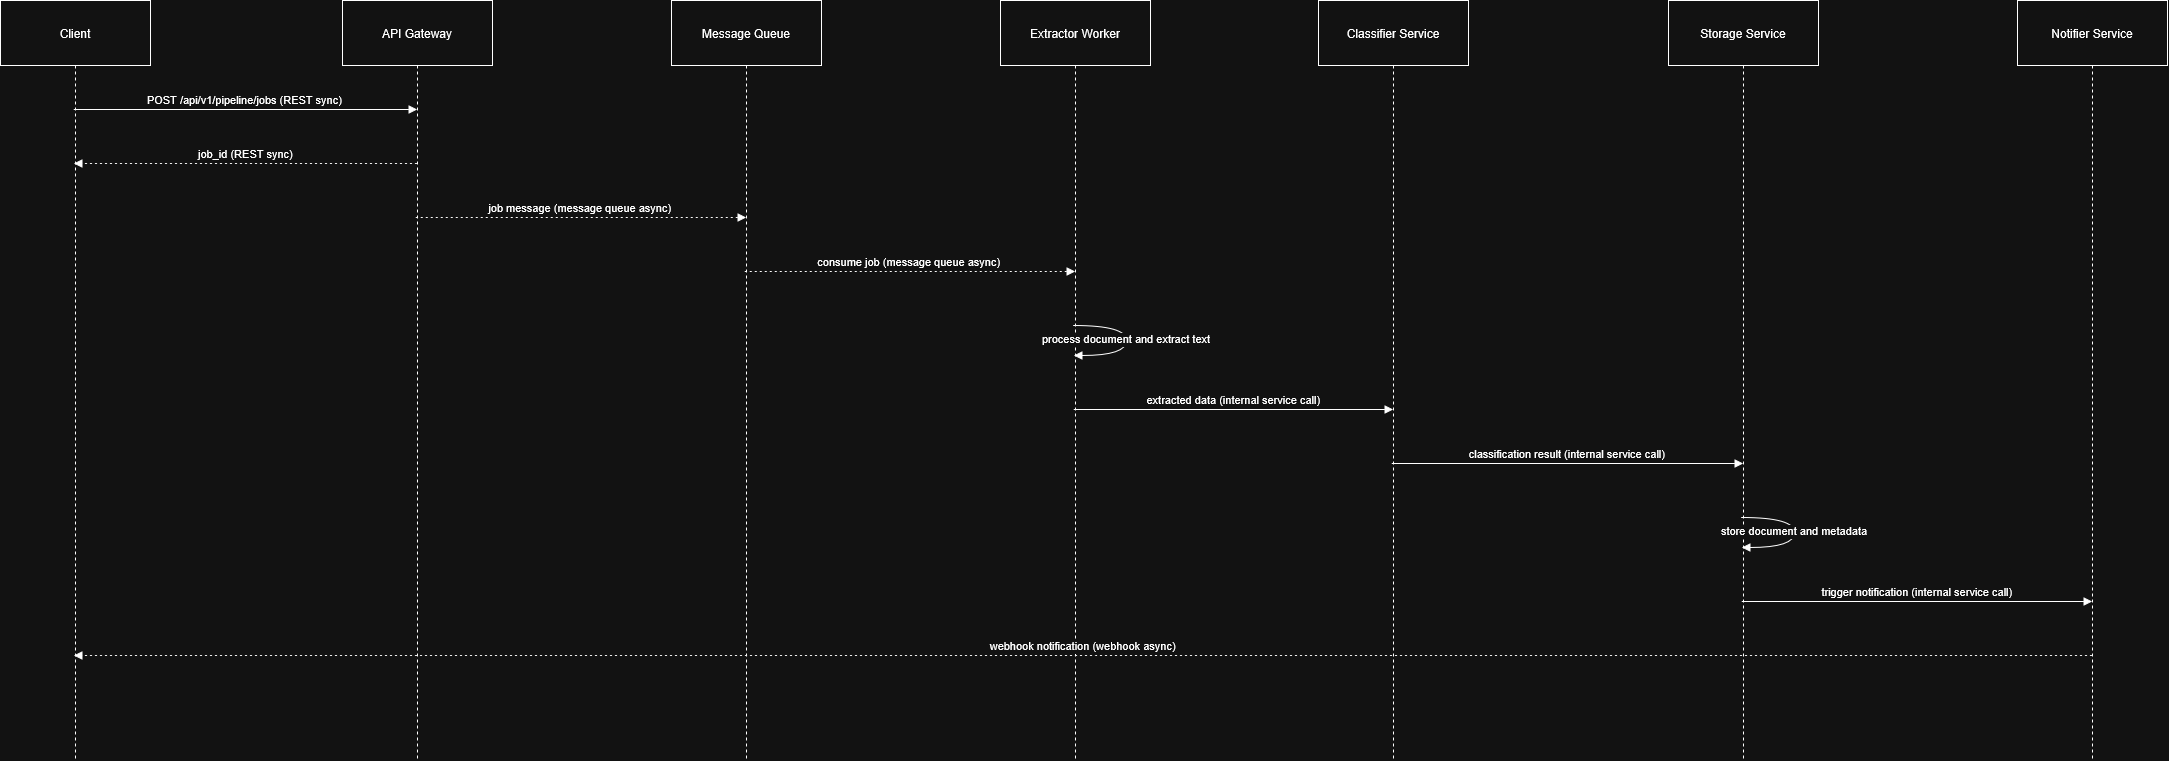

The diagram above was exported from draw.io. Its source (the exported page's mxGraphModel, read from the mxfile embedded in the PNG):
<mxGraphModel dx="2204" dy="1251" grid="1" gridSize="10" guides="1" tooltips="1" connect="1" arrows="1" fold="1" page="1" pageScale="1" pageWidth="850" pageHeight="1100" math="0" shadow="0">
  <root>
    <mxCell id="0" />
    <mxCell id="1" parent="0" />
    <mxCell id="2" parent="1" style="shape=umlLifeline;perimeter=lifelinePerimeter;whiteSpace=wrap;container=1;dropTarget=0;collapsible=0;recursiveResize=0;outlineConnect=0;portConstraint=eastwest;newEdgeStyle={&quot;edgeStyle&quot;:&quot;elbowEdgeStyle&quot;,&quot;elbow&quot;:&quot;vertical&quot;,&quot;curved&quot;:0,&quot;rounded&quot;:0};size=65;" value="Client" vertex="1">
      <mxGeometry height="760" width="150" as="geometry" />
    </mxCell>
    <mxCell id="3" parent="1" style="shape=umlLifeline;perimeter=lifelinePerimeter;whiteSpace=wrap;container=1;dropTarget=0;collapsible=0;recursiveResize=0;outlineConnect=0;portConstraint=eastwest;newEdgeStyle={&quot;edgeStyle&quot;:&quot;elbowEdgeStyle&quot;,&quot;elbow&quot;:&quot;vertical&quot;,&quot;curved&quot;:0,&quot;rounded&quot;:0};size=65;" value="API Gateway" vertex="1">
      <mxGeometry height="760" width="150" x="342" as="geometry" />
    </mxCell>
    <mxCell id="4" parent="1" style="shape=umlLifeline;perimeter=lifelinePerimeter;whiteSpace=wrap;container=1;dropTarget=0;collapsible=0;recursiveResize=0;outlineConnect=0;portConstraint=eastwest;newEdgeStyle={&quot;edgeStyle&quot;:&quot;elbowEdgeStyle&quot;,&quot;elbow&quot;:&quot;vertical&quot;,&quot;curved&quot;:0,&quot;rounded&quot;:0};size=65;" value="Message Queue" vertex="1">
      <mxGeometry height="760" width="150" x="671" as="geometry" />
    </mxCell>
    <mxCell id="5" parent="1" style="shape=umlLifeline;perimeter=lifelinePerimeter;whiteSpace=wrap;container=1;dropTarget=0;collapsible=0;recursiveResize=0;outlineConnect=0;portConstraint=eastwest;newEdgeStyle={&quot;edgeStyle&quot;:&quot;elbowEdgeStyle&quot;,&quot;elbow&quot;:&quot;vertical&quot;,&quot;curved&quot;:0,&quot;rounded&quot;:0};size=65;" value="Extractor Worker" vertex="1">
      <mxGeometry height="760" width="150" x="1000" as="geometry" />
    </mxCell>
    <mxCell id="6" parent="1" style="shape=umlLifeline;perimeter=lifelinePerimeter;whiteSpace=wrap;container=1;dropTarget=0;collapsible=0;recursiveResize=0;outlineConnect=0;portConstraint=eastwest;newEdgeStyle={&quot;edgeStyle&quot;:&quot;elbowEdgeStyle&quot;,&quot;elbow&quot;:&quot;vertical&quot;,&quot;curved&quot;:0,&quot;rounded&quot;:0};size=65;" value="Classifier Service" vertex="1">
      <mxGeometry height="760" width="150" x="1318" as="geometry" />
    </mxCell>
    <mxCell id="7" parent="1" style="shape=umlLifeline;perimeter=lifelinePerimeter;whiteSpace=wrap;container=1;dropTarget=0;collapsible=0;recursiveResize=0;outlineConnect=0;portConstraint=eastwest;newEdgeStyle={&quot;edgeStyle&quot;:&quot;elbowEdgeStyle&quot;,&quot;elbow&quot;:&quot;vertical&quot;,&quot;curved&quot;:0,&quot;rounded&quot;:0};size=65;" value="Storage Service" vertex="1">
      <mxGeometry height="760" width="150" x="1668" as="geometry" />
    </mxCell>
    <mxCell id="8" parent="1" style="shape=umlLifeline;perimeter=lifelinePerimeter;whiteSpace=wrap;container=1;dropTarget=0;collapsible=0;recursiveResize=0;outlineConnect=0;portConstraint=eastwest;newEdgeStyle={&quot;edgeStyle&quot;:&quot;elbowEdgeStyle&quot;,&quot;elbow&quot;:&quot;vertical&quot;,&quot;curved&quot;:0,&quot;rounded&quot;:0};size=65;" value="Notifier Service" vertex="1">
      <mxGeometry height="760" width="150" x="2017" as="geometry" />
    </mxCell>
    <mxCell id="9" edge="1" parent="1" source="2" style="verticalAlign=bottom;edgeStyle=elbowEdgeStyle;elbow=vertical;curved=0;rounded=0;endArrow=block;" target="3" value="POST /api/v1/pipeline/jobs (REST sync)">
      <mxGeometry relative="1" as="geometry">
        <Array as="points">
          <mxPoint x="255" y="109" />
        </Array>
      </mxGeometry>
    </mxCell>
    <mxCell id="10" edge="1" parent="1" source="3" style="verticalAlign=bottom;edgeStyle=elbowEdgeStyle;elbow=vertical;curved=0;rounded=0;dashed=1;dashPattern=2 3;endArrow=block;" target="2" value="job_id (REST sync)">
      <mxGeometry relative="1" as="geometry">
        <Array as="points">
          <mxPoint x="258" y="163" />
        </Array>
      </mxGeometry>
    </mxCell>
    <mxCell id="11" edge="1" parent="1" source="3" style="verticalAlign=bottom;edgeStyle=elbowEdgeStyle;elbow=vertical;curved=0;rounded=0;dashed=1;dashPattern=2 3;endArrow=block;" target="4" value="job message (message queue async)">
      <mxGeometry relative="1" as="geometry">
        <Array as="points">
          <mxPoint x="590" y="217" />
        </Array>
      </mxGeometry>
    </mxCell>
    <mxCell id="12" edge="1" parent="1" source="4" style="verticalAlign=bottom;edgeStyle=elbowEdgeStyle;elbow=vertical;curved=0;rounded=0;dashed=1;dashPattern=2 3;endArrow=block;" target="5" value="consume job (message queue async)">
      <mxGeometry relative="1" as="geometry">
        <Array as="points">
          <mxPoint x="919" y="271" />
        </Array>
      </mxGeometry>
    </mxCell>
    <mxCell id="13" edge="1" parent="1" source="5" style="curved=1;endArrow=block;" target="5" value="process document and extract text">
      <mxGeometry relative="1" as="geometry">
        <Array as="points">
          <mxPoint x="1126" y="325" />
          <mxPoint x="1126" y="355" />
        </Array>
      </mxGeometry>
    </mxCell>
    <mxCell id="14" edge="1" parent="1" source="5" style="verticalAlign=bottom;edgeStyle=elbowEdgeStyle;elbow=vertical;curved=0;rounded=0;endArrow=block;" target="6" value="extracted data (internal service call)">
      <mxGeometry relative="1" as="geometry">
        <Array as="points">
          <mxPoint x="1243" y="409" />
        </Array>
      </mxGeometry>
    </mxCell>
    <mxCell id="15" edge="1" parent="1" source="6" style="verticalAlign=bottom;edgeStyle=elbowEdgeStyle;elbow=vertical;curved=0;rounded=0;endArrow=block;" target="7" value="classification result (internal service call)">
      <mxGeometry relative="1" as="geometry">
        <Array as="points">
          <mxPoint x="1577" y="463" />
        </Array>
      </mxGeometry>
    </mxCell>
    <mxCell id="16" edge="1" parent="1" source="7" style="curved=1;endArrow=block;" target="7" value="store document and metadata">
      <mxGeometry relative="1" as="geometry">
        <Array as="points">
          <mxPoint x="1794" y="517" />
          <mxPoint x="1794" y="547" />
        </Array>
      </mxGeometry>
    </mxCell>
    <mxCell id="17" edge="1" parent="1" source="7" style="verticalAlign=bottom;edgeStyle=elbowEdgeStyle;elbow=vertical;curved=0;rounded=0;endArrow=block;" target="8" value="trigger notification (internal service call)">
      <mxGeometry relative="1" as="geometry">
        <Array as="points">
          <mxPoint x="1926" y="601" />
        </Array>
      </mxGeometry>
    </mxCell>
    <mxCell id="18" edge="1" parent="1" source="8" style="verticalAlign=bottom;edgeStyle=elbowEdgeStyle;elbow=vertical;curved=0;rounded=0;dashed=1;dashPattern=2 3;endArrow=block;" target="2" value="webhook notification (webhook async)">
      <mxGeometry relative="1" as="geometry">
        <Array as="points">
          <mxPoint x="1095" y="655" />
        </Array>
      </mxGeometry>
    </mxCell>
  </root>
</mxGraphModel>